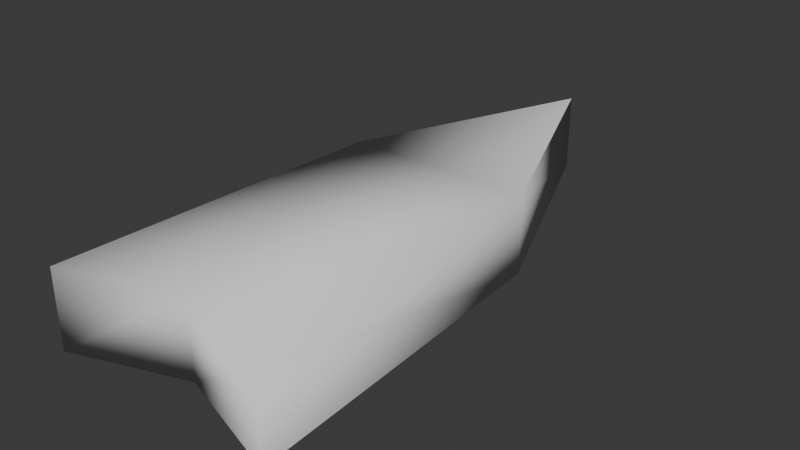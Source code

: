 # Source: Lance.blend  (saved by Blender 4.4.30; exported with 4.5.12 LTS)
import bpy
from mathutils import Matrix  # noqa: F401  (used for matrix-valued properties, if any)

bpy.ops.wm.read_factory_settings(use_empty=True)
scene = bpy.context.scene
scene.name = 'Scene'

# ---- collections
col_collection = bpy.data.collections.new('Collection'); scene.collection.children.link(col_collection)

# ---- world
world_world = bpy.data.worlds.new('World'); scene.world = world_world
world_world.use_nodes = True; world_world.node_tree.nodes.clear()
_N = world_world.node_tree.nodes; _L = world_world.node_tree.links
n0 = _N.new('ShaderNodeOutputWorld'); n0.name = 'World Output'; n0.location = (300, 300)
n1 = _N.new('ShaderNodeBackground'); n1.name = 'Background'; n1.location = (10, 300)
n1.inputs[0].default_value = (0.05088, 0.05088, 0.05088, 1.0)
_L.new(n1.outputs[0], n0.inputs[0])
n0.is_active_output = True
world_world.color = (0.05088, 0.05088, 0.05088)
world_world.sun_shadow_jitter_overblur = 0.0

# ---- meshes
me_cube_006 = bpy.data.meshes.new('Cube.006')
me_cube_006.from_pydata([(0.0, -0.05866, -0.5129), (0.0, 0.05867, -0.5129), (0.1425, 0.05866, -0.1635), (0.1425, -0.05866, -0.1635), (-0.1425, 0.05866, -0.1635), (-0.1425, -0.05866, -0.1635), (0.0, 0.05866, 0.2861), (0.1711, 0.05866, 0.3442), (-0.1711, 0.05866, 0.3442), (0.0, -0.05867, 0.2861), (0.1711, -0.05867, 0.3442), (-0.1711, -0.05867, 0.3442)], [], [(0, 1, 2, 3), (0, 5, 4, 1), (5, 0, 3), (2, 1, 4), (5, 3, 9), (4, 6, 2), (6, 7, 2), (7, 6, 9, 10), (6, 8, 11, 9), (8, 6, 4), (5, 11, 8, 4), (11, 5, 9), (9, 3, 10), (3, 2, 7, 10)])
me_cube_006.polygons.foreach_set('use_smooth', [True] * 14)
_k = set([(0, 3), (0, 5), (1, 2), (1, 4)])
me_cube_006.attributes.new('sharp_edge', 'BOOLEAN', 'EDGE').data.foreach_set('value', [ (min(e.vertices), max(e.vertices)) in _k for e in me_cube_006.edges])
_uv = me_cube_006.uv_layers.new(name='UVMap')
_uv.uv.foreach_set('vector', [0.25, 0.5, 0.75, 0.5, 0.6875, 0.5, 0.3125, 0.5, 0.25, 0.5, 0.1875, 0.5, 0.8125, 0.5, 0.75, 0.5, 0.1875, 0.5, 0.25, 0.5, 0.3125, 0.5, 0.6875, 0.5, 0.75, 0.5, 0.8125, 0.5, 0.1875, 0.5, 0.3125, 0.5, 0.0, 0.0, 0.8125, 0.5, 0.0, 0.0, 0.6875, 0.5, 0.0, 0.0, 0.0, 0.0, 0.6875, 0.5, 0.0, 0.0, 0.0, 0.0, 0.0, 0.0, 0.0, 0.0, 0.0, 0.0, 0.0, 0.0, 0.0, 0.0, 0.0, 0.0, 0.0, 0.0, 0.0, 0.0, 0.8125, 0.5, 0.0, 0.0, 0.0, 0.0, 0.0, 0.0, 0.8125, 0.5, 0.0, 0.0, 0.0, 0.0, 0.0, 0.0, 0.0, 0.0, 0.3125, 0.5, 0.0, 0.0, 0.3125, 0.5, 0.6875, 0.5, 0.0, 0.0, 0.0, 0.0])
me_cube_006.update()
me_cube_006.normals_split_custom_set([tuple(v) for v in zip(*[iter([0.0, 0.0, -1.0, 0.0, 0.0, -1.0, 0.7226, 0.6718, -0.1629, 0.7226, -0.6718, -0.1629, 0.0, 0.0, -1.0, -0.483, -0.8588, -0.1709, -0.6016, 0.6656, -0.4417, 0.0, 0.0, -1.0, -0.483, -0.8588, -0.1709, 0.0, -1.0, -3.742e-08, 0.7226, -0.6718, -0.1629, 0.7226, 0.6718, -0.1629, 0.0, 1.0, 3.742e-08, -0.6016, 0.6656, -0.4417, -0.483, -0.8588, -0.1709, 0.7226, -0.6718, -0.1629, -1.062e-09, -0.7871, 0.6168, -0.6016, 0.6656, -0.4417, -1.062e-09, 0.7871, 0.6168, 0.7226, 0.6718, -0.1629, -1.062e-09, 0.7871, 0.6168, 0.6075, 0.7081, 0.36, 0.7226, 0.6718, -0.1629, 0.6075, 0.7081, 0.36, -1.062e-09, 0.7871, 0.6168, -1.062e-09, -0.7871, 0.6168, 0.5876, -0.2392, 0.773, -1.062e-09, 0.7871, 0.6168, -0.5876, 0.2392, 0.773, -0.1843, -0.7081, 0.6817, -1.062e-09, -0.7871, 0.6168, -0.5876, 0.2392, 0.773, -1.062e-09, 0.7871, 0.6168, -0.6016, 0.6656, -0.4417, -0.483, -0.8588, -0.1709, -0.1843, -0.7081, 0.6817, -0.5876, 0.2392, 0.773, -0.6016, 0.6656, -0.4417, -0.1843, -0.7081, 0.6817, -0.483, -0.8588, -0.1709, -1.062e-09, -0.7871, 0.6168, -1.062e-09, -0.7871, 0.6168, 0.7226, -0.6718, -0.1629, 0.5876, -0.2392, 0.773, 0.7226, -0.6718, -0.1629, 0.7226, 0.6718, -0.1629, 0.6075, 0.7081, 0.36, 0.5876, -0.2392, 0.773])] * 3)])

# ---- objects
ob_cube_006 = bpy.data.objects.new('Cube.006', me_cube_006)

# ---- transforms, parenting, visibility, modifiers, constraints
ob_cube_006.location = (0.0, 0.0, 0.0)
ob_cube_006.rotation_euler = (1.571, -0.0, 0.0)

# ---- collection membership
col_collection.objects.link(ob_cube_006)

# ---- scene / render settings (as saved in the file)
scene.frame_start = 1; scene.frame_end = 250; scene.frame_set(1)
scene.render.engine = 'BLENDER_EEVEE_NEXT'
bpy.context.view_layer.update()

# ---- added for rendering (the .blend has no active camera and no usable light): camera, sun
cam_auto = bpy.data.cameras.new('AutoCamera')
cam_auto.lens = 50.0
cam_auto.sensor_width = 36.0
cam_auto.clip_end = 1000.0
ob_auto_camera = bpy.data.objects.new('AutoCamera', cam_auto)
scene.collection.objects.link(ob_auto_camera)
ob_auto_camera.location = (0.860764, -0.948579, 0.688611)
ob_auto_camera.rotation_euler = (1.09748, -7.21219e-08, 0.694738)
scene.camera = ob_auto_camera
light_auto_sun = bpy.data.lights.new('AutoSun', 'SUN')
light_auto_sun.energy = 3.0
light_auto_sun.angle = 0.0523599
ob_auto_sun = bpy.data.objects.new('AutoSun', light_auto_sun)
scene.collection.objects.link(ob_auto_sun)
ob_auto_sun.rotation_euler = (0.872665, 0.174533, 0.523599)
bpy.context.view_layer.update()
